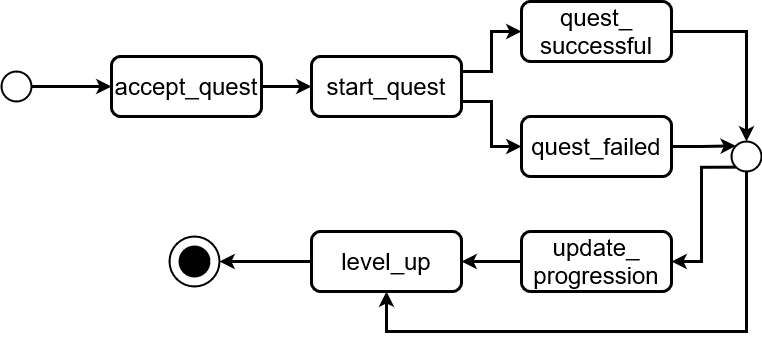

The diagram above was exported from draw.io. Its source (the exported page's mxGraphModel, read from the mxfile embedded in the PNG):
<mxGraphModel dx="870" dy="896" grid="1" gridSize="10" guides="1" tooltips="1" connect="1" arrows="1" fold="1" page="1" pageScale="1" pageWidth="850" pageHeight="1100" math="0" shadow="0">
  <root>
    <mxCell id="0" />
    <mxCell id="1" parent="0" />
    <mxCell id="GTKWjx3uLGloU7RMPnwE-1" style="edgeStyle=orthogonalEdgeStyle;rounded=0;orthogonalLoop=1;jettySize=auto;html=1;exitX=1;exitY=0.5;exitDx=0;exitDy=0;exitPerimeter=0;entryX=0;entryY=0.5;entryDx=0;entryDy=0;strokeWidth=3;" edge="1" parent="1" source="GTKWjx3uLGloU7RMPnwE-2" target="GTKWjx3uLGloU7RMPnwE-5">
      <mxGeometry relative="1" as="geometry" />
    </mxCell>
    <mxCell id="GTKWjx3uLGloU7RMPnwE-2" value="" style="strokeWidth=2;html=1;shape=mxgraph.flowchart.start_2;whiteSpace=wrap;" vertex="1" parent="1">
      <mxGeometry x="42" y="150" width="30" height="30" as="geometry" />
    </mxCell>
    <mxCell id="GTKWjx3uLGloU7RMPnwE-3" value="" style="strokeWidth=2;html=1;shape=mxgraph.flowchart.start_2;whiteSpace=wrap;" vertex="1" parent="1">
      <mxGeometry x="210" y="315" width="50" height="50" as="geometry" />
    </mxCell>
    <mxCell id="GTKWjx3uLGloU7RMPnwE-4" value="" style="strokeWidth=2;html=1;shape=mxgraph.flowchart.start_2;whiteSpace=wrap;fillColor=#000000;" vertex="1" parent="1">
      <mxGeometry x="220" y="325" width="30" height="30" as="geometry" />
    </mxCell>
    <mxCell id="GTKWjx3uLGloU7RMPnwE-7" style="edgeStyle=orthogonalEdgeStyle;rounded=0;orthogonalLoop=1;jettySize=auto;html=1;exitX=1;exitY=0.5;exitDx=0;exitDy=0;entryX=0;entryY=0.5;entryDx=0;entryDy=0;strokeWidth=3;" edge="1" parent="1" source="GTKWjx3uLGloU7RMPnwE-5" target="GTKWjx3uLGloU7RMPnwE-6">
      <mxGeometry relative="1" as="geometry" />
    </mxCell>
    <mxCell id="GTKWjx3uLGloU7RMPnwE-5" value="&lt;div&gt;&lt;font size=&quot;3&quot;&gt;&lt;font style=&quot;font-size: 24px&quot;&gt;accept_quest&lt;/font&gt;&lt;/font&gt;&lt;/div&gt;" style="rounded=1;whiteSpace=wrap;html=1;fillColor=#FFFFFF;strokeWidth=3;" vertex="1" parent="1">
      <mxGeometry x="152" y="135" width="150" height="60" as="geometry" />
    </mxCell>
    <mxCell id="GTKWjx3uLGloU7RMPnwE-10" style="edgeStyle=orthogonalEdgeStyle;rounded=0;orthogonalLoop=1;jettySize=auto;html=1;exitX=1;exitY=0.25;exitDx=0;exitDy=0;entryX=0;entryY=0.5;entryDx=0;entryDy=0;strokeWidth=3;" edge="1" parent="1" source="GTKWjx3uLGloU7RMPnwE-6" target="GTKWjx3uLGloU7RMPnwE-8">
      <mxGeometry relative="1" as="geometry" />
    </mxCell>
    <mxCell id="GTKWjx3uLGloU7RMPnwE-11" style="edgeStyle=orthogonalEdgeStyle;rounded=0;orthogonalLoop=1;jettySize=auto;html=1;exitX=1;exitY=0.75;exitDx=0;exitDy=0;strokeWidth=3;" edge="1" parent="1" source="GTKWjx3uLGloU7RMPnwE-6" target="GTKWjx3uLGloU7RMPnwE-9">
      <mxGeometry relative="1" as="geometry" />
    </mxCell>
    <mxCell id="GTKWjx3uLGloU7RMPnwE-6" value="&lt;div&gt;&lt;font size=&quot;3&quot;&gt;&lt;font style=&quot;font-size: 24px&quot;&gt;start_quest&lt;/font&gt;&lt;/font&gt;&lt;/div&gt;" style="rounded=1;whiteSpace=wrap;html=1;fillColor=#FFFFFF;strokeWidth=3;" vertex="1" parent="1">
      <mxGeometry x="352" y="135" width="150" height="60" as="geometry" />
    </mxCell>
    <mxCell id="GTKWjx3uLGloU7RMPnwE-14" style="edgeStyle=orthogonalEdgeStyle;rounded=0;orthogonalLoop=1;jettySize=auto;html=1;exitX=1;exitY=0.5;exitDx=0;exitDy=0;entryX=0.5;entryY=0;entryDx=0;entryDy=0;entryPerimeter=0;strokeWidth=3;" edge="1" parent="1" source="GTKWjx3uLGloU7RMPnwE-8" target="GTKWjx3uLGloU7RMPnwE-12">
      <mxGeometry relative="1" as="geometry" />
    </mxCell>
    <mxCell id="GTKWjx3uLGloU7RMPnwE-8" value="&lt;div&gt;&lt;font size=&quot;3&quot;&gt;&lt;font style=&quot;font-size: 24px&quot;&gt;quest_&lt;/font&gt;&lt;/font&gt;&lt;/div&gt;&lt;div&gt;&lt;font size=&quot;3&quot;&gt;&lt;font style=&quot;font-size: 24px&quot;&gt;successful&lt;/font&gt;&lt;/font&gt;&lt;/div&gt;" style="rounded=1;whiteSpace=wrap;html=1;fillColor=#FFFFFF;strokeWidth=3;" vertex="1" parent="1">
      <mxGeometry x="562" y="80" width="150" height="60" as="geometry" />
    </mxCell>
    <mxCell id="GTKWjx3uLGloU7RMPnwE-13" style="edgeStyle=orthogonalEdgeStyle;rounded=0;orthogonalLoop=1;jettySize=auto;html=1;exitX=1;exitY=0.5;exitDx=0;exitDy=0;entryX=0.145;entryY=0.145;entryDx=0;entryDy=0;entryPerimeter=0;strokeWidth=3;" edge="1" parent="1" source="GTKWjx3uLGloU7RMPnwE-9" target="GTKWjx3uLGloU7RMPnwE-12">
      <mxGeometry relative="1" as="geometry" />
    </mxCell>
    <mxCell id="GTKWjx3uLGloU7RMPnwE-9" value="&lt;div&gt;&lt;font size=&quot;3&quot;&gt;&lt;font style=&quot;font-size: 24px&quot;&gt;quest_failed&lt;/font&gt;&lt;/font&gt;&lt;/div&gt;" style="rounded=1;whiteSpace=wrap;html=1;fillColor=#FFFFFF;strokeWidth=3;" vertex="1" parent="1">
      <mxGeometry x="562" y="195" width="150" height="60" as="geometry" />
    </mxCell>
    <mxCell id="GTKWjx3uLGloU7RMPnwE-16" style="edgeStyle=orthogonalEdgeStyle;rounded=0;orthogonalLoop=1;jettySize=auto;html=1;exitX=0.145;exitY=0.855;exitDx=0;exitDy=0;exitPerimeter=0;entryX=1;entryY=0.5;entryDx=0;entryDy=0;strokeWidth=3;" edge="1" parent="1" source="GTKWjx3uLGloU7RMPnwE-12" target="GTKWjx3uLGloU7RMPnwE-15">
      <mxGeometry relative="1" as="geometry" />
    </mxCell>
    <mxCell id="GTKWjx3uLGloU7RMPnwE-19" style="edgeStyle=orthogonalEdgeStyle;rounded=0;orthogonalLoop=1;jettySize=auto;html=1;exitX=0.5;exitY=1;exitDx=0;exitDy=0;exitPerimeter=0;entryX=0.5;entryY=1;entryDx=0;entryDy=0;strokeWidth=3;" edge="1" parent="1" source="GTKWjx3uLGloU7RMPnwE-12" target="GTKWjx3uLGloU7RMPnwE-17">
      <mxGeometry relative="1" as="geometry">
        <Array as="points">
          <mxPoint x="787" y="410" />
          <mxPoint x="427" y="410" />
        </Array>
      </mxGeometry>
    </mxCell>
    <mxCell id="GTKWjx3uLGloU7RMPnwE-12" value="" style="strokeWidth=2;html=1;shape=mxgraph.flowchart.start_2;whiteSpace=wrap;" vertex="1" parent="1">
      <mxGeometry x="772" y="220" width="30" height="30" as="geometry" />
    </mxCell>
    <mxCell id="GTKWjx3uLGloU7RMPnwE-18" style="edgeStyle=orthogonalEdgeStyle;rounded=0;orthogonalLoop=1;jettySize=auto;html=1;exitX=0;exitY=0.5;exitDx=0;exitDy=0;entryX=1;entryY=0.5;entryDx=0;entryDy=0;strokeWidth=3;" edge="1" parent="1" source="GTKWjx3uLGloU7RMPnwE-15" target="GTKWjx3uLGloU7RMPnwE-17">
      <mxGeometry relative="1" as="geometry" />
    </mxCell>
    <mxCell id="GTKWjx3uLGloU7RMPnwE-15" value="&lt;div&gt;&lt;font size=&quot;3&quot;&gt;&lt;font style=&quot;font-size: 24px&quot;&gt;update_&lt;/font&gt;&lt;/font&gt;&lt;/div&gt;&lt;div&gt;&lt;font size=&quot;3&quot;&gt;&lt;font style=&quot;font-size: 24px&quot;&gt;progression&lt;/font&gt;&lt;/font&gt;&lt;/div&gt;" style="rounded=1;whiteSpace=wrap;html=1;fillColor=#FFFFFF;strokeWidth=3;" vertex="1" parent="1">
      <mxGeometry x="562" y="310" width="150" height="60" as="geometry" />
    </mxCell>
    <mxCell id="GTKWjx3uLGloU7RMPnwE-20" style="edgeStyle=orthogonalEdgeStyle;rounded=0;orthogonalLoop=1;jettySize=auto;html=1;exitX=0;exitY=0.5;exitDx=0;exitDy=0;entryX=1;entryY=0.5;entryDx=0;entryDy=0;entryPerimeter=0;strokeWidth=3;" edge="1" parent="1" source="GTKWjx3uLGloU7RMPnwE-17" target="GTKWjx3uLGloU7RMPnwE-3">
      <mxGeometry relative="1" as="geometry" />
    </mxCell>
    <mxCell id="GTKWjx3uLGloU7RMPnwE-17" value="&lt;div&gt;&lt;font size=&quot;3&quot;&gt;&lt;font style=&quot;font-size: 24px&quot;&gt;level_up&lt;/font&gt;&lt;/font&gt;&lt;/div&gt;" style="rounded=1;whiteSpace=wrap;html=1;fillColor=#FFFFFF;strokeWidth=3;" vertex="1" parent="1">
      <mxGeometry x="352" y="310" width="150" height="60" as="geometry" />
    </mxCell>
  </root>
</mxGraphModel>